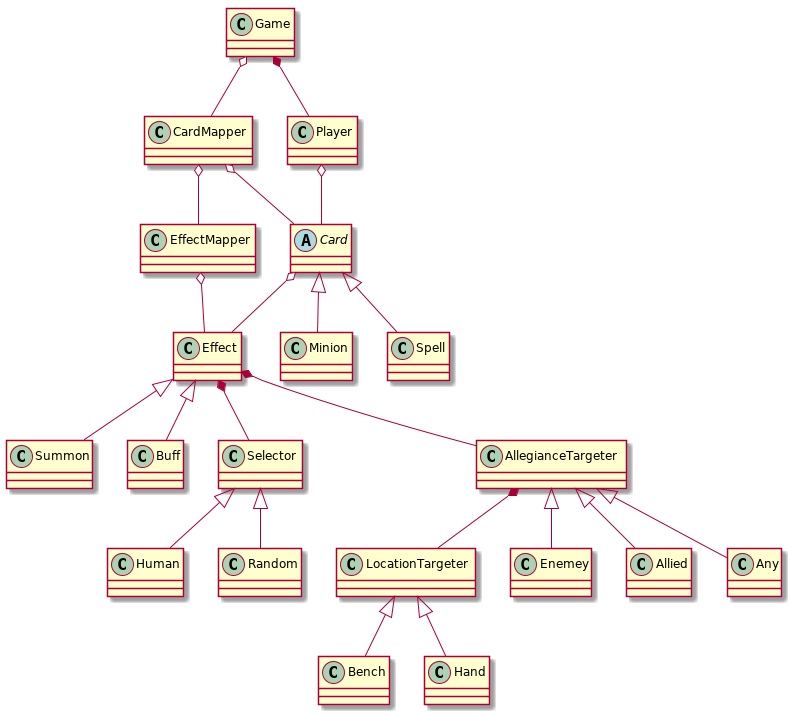

The diagram above was rendered by PlantUML. Its source (embedded in the PNG):
@startuml
skinparam classAttributeIconSize 0
abstract class Card
Game *-- Player
Game o-- CardMapper

CardMapper o-- Card
CardMapper o-- EffectMapper
Player o-- Card

EffectMapper o-- Effect
Card <|-- Minion
Card <|-- Spell
Card o-- Effect

Effect <|-- Summon
Effect <|-- Buff
Effect *-- Selector
Effect *-- AllegianceTargeter

Selector <|-- Human
Selector <|-- Random
AllegianceTargeter *-- LocationTargeter
AllegianceTargeter <|-- Enemey
AllegianceTargeter <|-- Allied
AllegianceTargeter <|-- Any

LocationTargeter <|-- Bench
LocationTargeter <|-- Hand


abstract class Card
{
}

class Minion
{
}


class Spell
{
}



class Effect
{
}

class Summon
{
}

class Buff
{
}




class Player
{
}


class CardMapper
{
}

class EffectMapper
{
}





class Game
{
}


@enduml